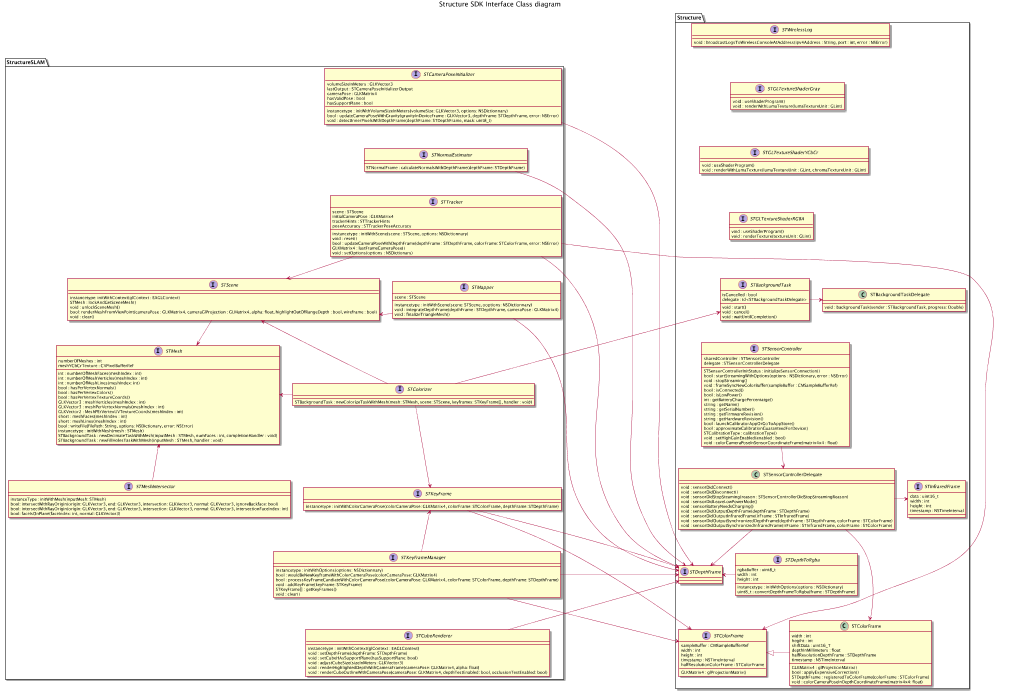

The diagram above was rendered by PlantUML. Its source (embedded in the PNG):
@startuml
scale 1000*2000
title Structure SDK Interface Class diagram

package Structure {
class "STColorFrame" as CColorFrame {
    width : int
    hegiht : int
    shiftData : uint16_T
    depthInMillimeters : float
    halfResolutionDepthFrame : STDepthFrame
    timestamp : NSTimeInterval
    GLKMatrix4 : glProjectionMatrix()
    bool : applyExpensiveCorrection()
    STDepthFrame : registeredToColorFrame(colorFrame : STColorFrame)
    void : colorCameraPoseInDepthCoordinateFrame(matrix4x4: float)
}

interface STDepthFrame {

}

interface STInfraredFrame {
    data : uint16_t
    width : int
    height : int
    timestamp : NSTimeInterval
}

interface STColorFrame {
    sampleBuffer : CMSampleBufferRef
    width : int
    height : int
    timestamp : NSTimeInterval
    halfResolutionColorFrame : STColorFrame
    GLKMatrix4 : glProjectionMatrix()
}

class STSensorControllerDelegate {
    void : sensorDidConnect()
    void : sensorDidDisconnect()
    void : sensorDidStopSteaming(reason : STSensorControllerDidStopStreamingReason)
    void : sensorDidLeaveLowPowerMode()
    void : sensorBatteryNeedsCharging()
    void : sensorDidOutputDepthFrame(depthFrame : STDepthFrame)
    void : sensorDidOutputInfraredFrame(irFrame : STInfraredFrame)
    void : sensorDidOutputSynchronizedDepthFrame(depthFrame : STDepthFrame, colorFrame : STColorFrame)
    void : sensorDidOutputSynchronizedInfraredFrame(irFrame : STInfraredFrame, colorFrame : STColorFrame)
}
interface STSensorController {
    sharedController : STSensorController
    delegate : STSensorControllerDelegate
    STSensorControllerInitStatus : initializeSensorConnection()
    bool : startStreamingWithOptions(options : NSDictionary, error : NSError)
    void : stopStreaming()
    void : frameSyncNewColorBuffer(sampleBuffer : CMSampleBufferRef)
    bool : isConnected()
    bool : isLowPower()
    int : getBatteryChargePercentatge()
    string : getName()
    string : getSerialNumber()
    string : getFirmwareRevision()
    string : getHardwareRevision()
    bool : launchCalibratorAppOrGoToAppStore()
    bool : approximateCalibrationGuaranteedForDevice()
    STCalibrationType : calibrationType()
    void : setHighGainEnabled(enabled : bool)
    void : colorCameraPoseInSensorCoordinateFrame(matrix4x4 : float)
}
interface STGLTextureShaderRGBA {
    void : useShaderProgram()
    void : renderTexture(textureUnit : GLint)
}
interface STGLTextureShaderYCbCr {
    void : useShaderProgram()
    void : renderWithLumaTexture(lumaTextureUnit : GLint, chromaTextureUnit : GLint)
}
interface STGLTextureShaderGray {
    void : useShaderProgram()
    void : renderWithLumaTexture(lumaTextureUnit : GLint)
}
interface STDepthToRgba {
    rgbaBuffer : uint8_t
    width : int
    height : int
    instancetype : initWithOptions(options : NSDictionary)
    uint8_t : convertDepthFrameToRgba(frame : STDepthFrame)
}
interface STWirelessLog {
    void : broadcastLogsToWirelessConsoleAtAddress(ipv4Address : String, port : int, error : NSError)
}
interface STBackgroundTask {
    isCancelled : bool
    delegate : id<STBackgroundTaskDelegate>
    void : start()
    void : cancel()
    void : waitUntilCompletion()
}
class STBackgroundTaskDelegate {
    void : backgroundTask(sender : STBackgroundTask, progress: Double)
}
}

package StructureSLAM {
interface STMesh {
    numberOfMeshes : int
    meshYCbCrTexture : CVPixelBufferRef
    int : numberOfMeshFaces(meshIndex : int)
    int : numberOfMeshVerticles(meshIndex : int)
    int : numberOfMeshLines(meshIndex: int)
    bool : hasPerVertexNormals()
    bool : hasPerVertexColors()
    bool : hasPerVertexTextureCoords()
    GLKVector3 : meshVerticles(meshIndex : int)
    GLKVector3 : meshPerVertexNormals(meshIndex : int)
    GLKVector2 : MeshPErVertexUVTextureCoords(meshIndex : int)
    short : meshFaces(meshIndex : int)
    short : meshLines(meshIndex : int)
    bool : writeFile(filePath: String, options: NSDictionary, error: NSError)
    instancetype : initWithMesh(mesh : STMesh)
    STBackgroundTask : newDecimateTaskWithMesh(inputMesh : STMesh, numFaces : int, completionHandler : void)
    STBackgroundTask : newFillHolesTaskWithMesh(inputMesh : STMesh, handler : void)
}
interface STMeshIntersector {
    instanceType : initWithMesh(inputMesh: STMesh)
    bool: intersectWithRayOrigin(origin: GLKVector3, end: GLKVector3, intersection: GLKVector3, normal: GLKVector3, ignoreBackface: bool)
    bool: intersectWithRayOrigin(origin: GLKVector3, end: GLKVector3, intersection: GLKVector3, normal: GLKVector3, intersectionFaceIndex: int)
    bool: faceIsOnPlane(faceIndex: int, normal: GLKVector3)
}
interface STScene {
    instancetype: initWithContext(glContext : EAGLContext) 
    STMesh : lockAndGetSceneMesh()
    void : unlockSceneMesh()
    bool: renderMeshFromViewPoint(cameraPose : GLKMatrix4, cameraGlProjection : GLMatrix4, alpha: float, highlightOutOfRangeDepth : bool, wireframe : bool)
    void : clear()
}
interface STTracker {
    scene : STScene
    initialCameraPose : GLKMatrix4
    trackerHints : STTrackerHints
    poseAccuracy : STTrackerPoseAccuracy
    instancetype : initWithScene(scene : STScene, options: NSDictionnary)
    void : reset()
    bool : updateCameraPoseWithDepthFrame(depthFrame : STDepthFrame, colorFrame: STColorFrame, error: NSError)
    GLKMatrix4 : lastFrameCameraPose()
    void : setOptions(options : NSDictionary)
}
interface STMapper {
    scene : STScene
    instancetype : initWithScene(scene: STScene, ooptions: NSDictionnary)
    void : integrateDepthFrame(depthFrame : STDepthFrame, cameraPose : GLKMatrix4)
    void : finalizeTriangleMesh()
}
interface STCameraPoseInitializer {
    volumeSizeInMeters : GLKVector3
    lastOutput : STCameraPoseInitializerOutput
    cameraPose : GLKMatrix4
    hasValidPose : bool
    hasSupportPlane : bool
    instancetype : initWithVolumeSizeInMeters(volumeSize: GLKVector3, options: NSDictionnary)
    bool : updateCameraPoseWithGravity(gravityInDeviceFrame : GLKVector3, depthFrame: STDepthFrame, error: NSError)
    void : detectInnerPixelsWithDepthFrame(depthFrame: STDepthFrame, mask: uint8_t)
}
interface STCubeRenderer {
    instancetype : initWithContext(glContext : EAGLContext) 
    void : setDepthFrame(depthFrame: STDepthFrame)
    void : setCubeHAsSupportPlane(hasSupportPlane: bool)
    void : adjustCubeSize(sizeInMeters: GLKVector3)
    void : renderHighlightedDepthWithCameraFrame(cameraPose: GLKMatrix4, alpha: float)
    void : renderCubeOutlineWithCameraPose(cameraPose: GLKMatrix4, depthTestEnabled: bool, occlusionTestEnabled: bool)
}
interface STNormalEstimator {
    STNormalFrame : calculateNormalsWithDepthFrame(depthFrame: STDepthFrame)
}
interface STKeyFrame {
    instancetype : initWithColorCameraPose(colorCameraPose: GLKMatrix4, colorFrame: STColorFrame, depthFrame: STDepthFrame) 
}
interface STKeyFrameManager {
    instancetype : initWithOptions(options: NSDictionnary)
    bool : wouldBeNewKeyframeWithColorCameraPose(colorCameraPose: GLKMatrix4)
    bool : processKeyFrameCandiateWithColorCameraPose(colorCameraPose: GLKMatrix4, colorFrame: STColorFrame, depthFrame: STDepthFrame)
    void : addKeyFrame(keyFrame: STKeyFrame)
    STKeyFrame[] : getKeyFrames()
    void : clear()
}
interface STColorizer {
    STBackgroundTask : newColorizeTaskWithMesh(mesh: STMesh, scene: STScene, keyframes: STKeyFrame[], handler : void) 
}
}

STMeshIntersector -up-> STMesh
STScene -down-> STMesh
STTracker -down-> STColorFrame
STTracker -down-> STDepthFrame
STMapper -right-> STDepthFrame
STCubeRenderer -right-> STDepthFrame
STCameraPoseInitializer -right-> STDepthFrame
STNormalEstimator -right-> STDepthFrame
STKeyFrame -right-> STDepthFrame
STKeyFrame -up-> STColorFrame
STTracker -down-> STScene
STKeyFrameManager -right-> STDepthFrame
STKeyFrameManager -right-> STColorFrame
STKeyFrameManager -up-> STKeyFrame
STMapper -left-> STScene
STColorizer -right-> STMesh
STColorizer -up-> STScene
STColorizer -down-> STKeyFrame
STColorizer -right-> STBackgroundTask 

STColorFrame <|-left- CColorFrame
STSensorControllerDelegate -down-> STDepthFrame
STSensorControllerDelegate -right-> STInfraredFrame
STSensorControllerDelegate -down-> CColorFrame
STSensorController -down-> STSensorControllerDelegate
STDepthToRgba -left-> STDepthFrame
STBackgroundTask -right-> STBackgroundTaskDelegate
top to bottom direction
Structure -[hidden]down- StructureSLAM
STNormalEstimator -[hidden]up- STCameraPoseInitializer
STNormalEstimator -[hidden]down- STTracker
STTracker -[hidden]down- STMapper
STMapper -[hidden]down- STScene
STScene -[hidden]down- STColorizer
STKeyFrameManager -[hidden]down- STCubeRenderer
STDepthFrame -[hidden]down- STColorFrame
STSensorController -[hidden]up- STBackgroundTask
STBackgroundTask -[hidden]up- STGLTextureShaderRGBA
STGLTextureShaderRGBA -[hidden]up- STGLTextureShaderYCbCr
STGLTextureShaderYCbCr -[hidden]up- STGLTextureShaderGray
STGLTextureShaderGray -[hidden]up-STWirelessLog

@enduml